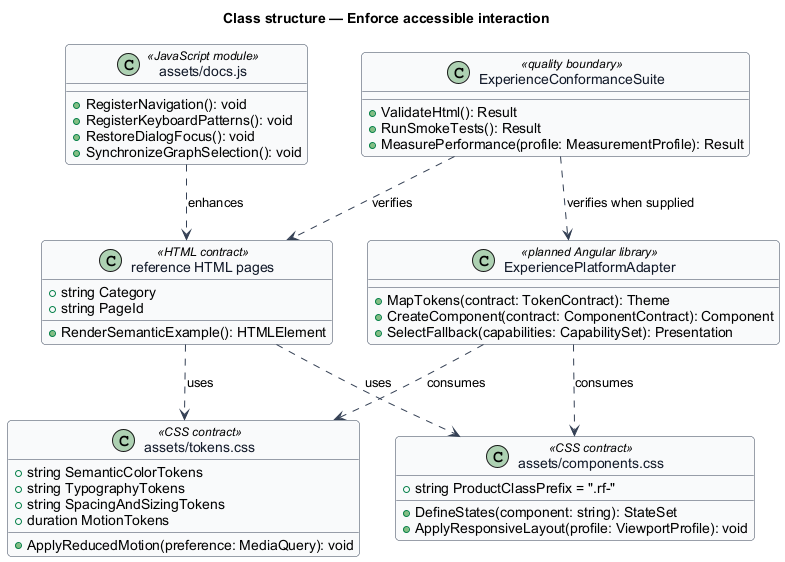

The diagram above was rendered by PlantUML. Its source (embedded in the PNG):
@startuml
skinparam backgroundColor #FFFFFF
skinparam shadowing false
skinparam roundcorner 8
skinparam defaultFontName Arial
skinparam ArrowColor #344054
skinparam class {
  BorderColor #344054
  FontColor #101828
  BackgroundColor #F9FAFB
}
title Class structure — Enforce accessible interaction

class "assets/tokens.css" as TokenContract <<CSS contract>> {
  +string SemanticColorTokens
  +string TypographyTokens
  +string SpacingAndSizingTokens
  +duration MotionTokens
  +ApplyReducedMotion(preference: MediaQuery): void
}

class "assets/components.css" as ComponentContract <<CSS contract>> {
  +string ProductClassPrefix = ".rf-"
  +DefineStates(component: string): StateSet
  +ApplyResponsiveLayout(profile: ViewportProfile): void
}

class "reference HTML pages" as ReferencePage <<HTML contract>> {
  +string Category
  +string PageId
  +RenderSemanticExample(): HTMLElement
}

class "assets/docs.js" as DocumentationRuntime <<JavaScript module>> {
  +RegisterNavigation(): void
  +RegisterKeyboardPatterns(): void
  +RestoreDialogFocus(): void
  +SynchronizeGraphSelection(): void
}

class ExperiencePlatformAdapter <<planned Angular library>> {
  +MapTokens(contract: TokenContract): Theme
  +CreateComponent(contract: ComponentContract): Component
  +SelectFallback(capabilities: CapabilitySet): Presentation
}

class ExperienceConformanceSuite <<quality boundary>> {
  +ValidateHtml(): Result
  +RunSmokeTests(): Result
  +MeasurePerformance(profile: MeasurementProfile): Result
}

ReferencePage ..> TokenContract : uses
ReferencePage ..> ComponentContract : uses
DocumentationRuntime ..> ReferencePage : enhances
ExperiencePlatformAdapter ..> TokenContract : consumes
ExperiencePlatformAdapter ..> ComponentContract : consumes
ExperienceConformanceSuite ..> ReferencePage : verifies
ExperienceConformanceSuite ..> ExperiencePlatformAdapter : verifies when supplied
@enduml